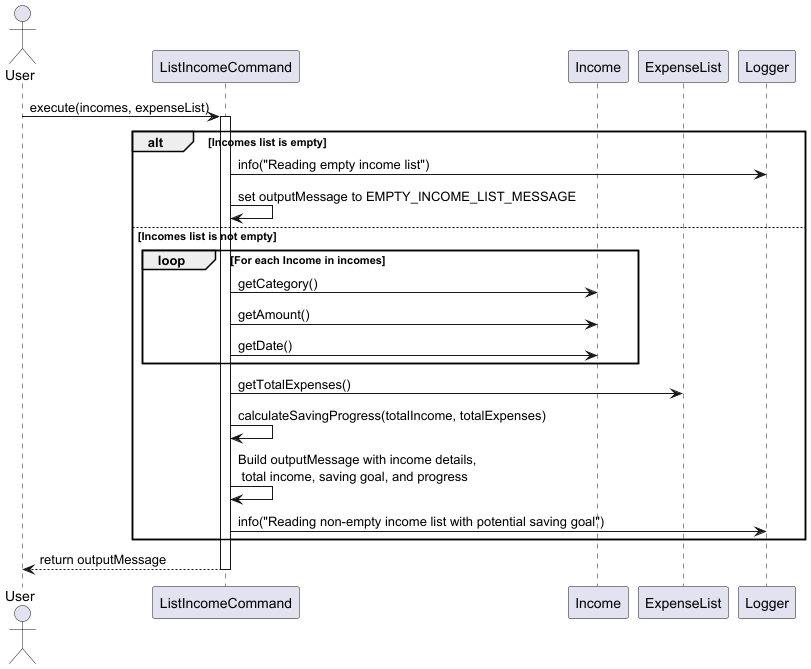

The diagram above was rendered by PlantUML. Its source (embedded in the PNG):
@startuml
hide circle
skinparam participantIconSize 0

actor "User" as User
participant "ListIncomeCommand" as LIC
participant "Income" as Income
participant "ExpenseList" as ExpenseList
participant "Logger" as Logger

User -> LIC: execute(incomes, expenseList)
activate LIC
alt Incomes list is empty
    LIC -> Logger: info("Reading empty income list")
    LIC -> LIC: set outputMessage to EMPTY_INCOME_LIST_MESSAGE
else Incomes list is not empty
    loop For each Income in incomes
        LIC -> Income: getCategory()
        LIC -> Income: getAmount()
        LIC -> Income: getDate()
    end
    LIC -> ExpenseList: getTotalExpenses()
    LIC -> LIC: calculateSavingProgress(totalIncome, totalExpenses)
    LIC -> LIC: Build outputMessage with income details,\n total income, saving goal, and progress
    LIC -> Logger: info("Reading non-empty income list with potential saving goal")
end
LIC --> User: return outputMessage
deactivate LIC

@enduml